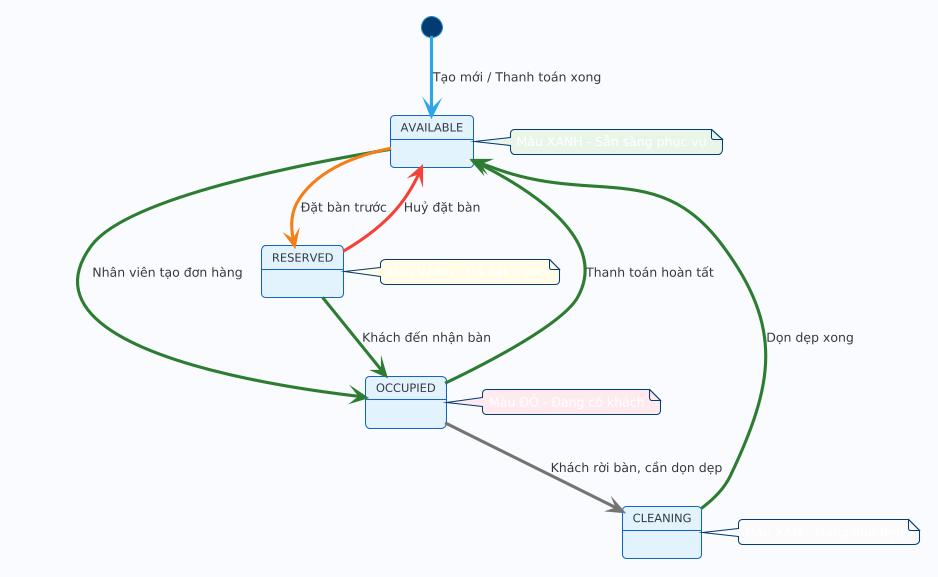

The diagram above was rendered by PlantUML. Its source (embedded in the PNG):
@startuml
!theme cerulean
skinparam backgroundColor #F8FBFF
skinparam state {
  BackgroundColor #E3F2FD
  BorderColor #1565C0
}

[*] --> AVAILABLE : Tạo mới / Thanh toán xong

AVAILABLE -[#2E7D32]-> OCCUPIED : Nhân viên tạo đơn hàng
AVAILABLE -[#F57F17]-> RESERVED : Đặt bàn trước

OCCUPIED -[#2E7D32]-> AVAILABLE : Thanh toán hoàn tất
OCCUPIED -[#757575]-> CLEANING : Khách rời bàn, cần dọn dẹp

RESERVED -[#2E7D32]-> OCCUPIED : Khách đến nhận bàn
RESERVED -[#F44336]-> AVAILABLE : Huỷ đặt bàn

CLEANING -[#2E7D32]-> AVAILABLE : Dọn dẹp xong

note right of AVAILABLE #E8F5E9 : Màu XANH - Sẵn sàng phục vụ
note right of OCCUPIED #FFEBEE : Màu ĐỎ - Đang có khách
note right of RESERVED #FFFDE7 : Màu VÀNG - Đã đặt trước
note right of CLEANING #FAFAFA : Màu XÁM - Đang dọn dẹp
@enduml